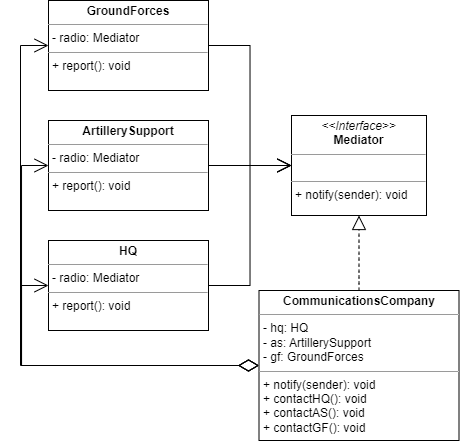

The diagram above was exported from draw.io. Its source (the exported page's mxGraphModel, read from the mxfile embedded in the PNG):
<mxGraphModel dx="989" dy="523" grid="1" gridSize="10" guides="1" tooltips="1" connect="1" arrows="1" fold="1" page="1" pageScale="1" pageWidth="500" pageHeight="600" math="0" shadow="0">
  <root>
    <mxCell id="0" />
    <mxCell id="1" parent="0" />
    <mxCell id="JsKGBABbv_1upr2axu3t-2" value="&lt;p style=&quot;margin:0px;margin-top:4px;text-align:center;&quot;&gt;&lt;i&gt;&amp;lt;&amp;lt;Interface&amp;gt;&amp;gt;&lt;/i&gt;&lt;br&gt;&lt;b&gt;Mediator&lt;/b&gt;&lt;/p&gt;&lt;hr size=&quot;1&quot;&gt;&lt;p style=&quot;margin:0px;margin-left:4px;&quot;&gt;&lt;br&gt;&lt;/p&gt;&lt;hr size=&quot;1&quot;&gt;&lt;p style=&quot;margin:0px;margin-left:4px;&quot;&gt;+ notify(sender): void&lt;/p&gt;" style="verticalAlign=top;align=left;overflow=fill;fontSize=12;fontFamily=Helvetica;html=1;whiteSpace=wrap;" vertex="1" parent="1">
      <mxGeometry x="310" y="165" width="135" height="100" as="geometry" />
    </mxCell>
    <mxCell id="JsKGBABbv_1upr2axu3t-3" value="&lt;p style=&quot;margin:0px;margin-top:4px;text-align:center;&quot;&gt;&lt;b&gt;CommunicationsCompany&lt;/b&gt;&lt;/p&gt;&lt;hr size=&quot;1&quot;&gt;&lt;p style=&quot;margin:0px;margin-left:4px;&quot;&gt;- hq: HQ&lt;/p&gt;&lt;p style=&quot;margin:0px;margin-left:4px;&quot;&gt;- as: ArtillerySupport&lt;/p&gt;&lt;p style=&quot;margin:0px;margin-left:4px;&quot;&gt;- gf: GroundForces&lt;/p&gt;&lt;hr size=&quot;1&quot;&gt;&lt;p style=&quot;margin:0px;margin-left:4px;&quot;&gt;+ notify(sender): void&lt;/p&gt;&lt;p style=&quot;margin:0px;margin-left:4px;&quot;&gt;+ contactHQ(): void&lt;/p&gt;&lt;p style=&quot;margin:0px;margin-left:4px;&quot;&gt;+ contactAS(): void&lt;br&gt;&lt;/p&gt;&lt;p style=&quot;margin:0px;margin-left:4px;&quot;&gt;+ contactGF(): void&lt;br&gt;&lt;/p&gt;" style="verticalAlign=top;align=left;overflow=fill;fontSize=12;fontFamily=Helvetica;html=1;whiteSpace=wrap;" vertex="1" parent="1">
      <mxGeometry x="277.5" y="340" width="200" height="150" as="geometry" />
    </mxCell>
    <mxCell id="JsKGBABbv_1upr2axu3t-4" value="&lt;p style=&quot;margin:0px;margin-top:4px;text-align:center;&quot;&gt;&lt;b&gt;GroundForces&lt;/b&gt;&lt;/p&gt;&lt;hr size=&quot;1&quot;&gt;&lt;p style=&quot;margin:0px;margin-left:4px;&quot;&gt;- radio: Mediator&lt;/p&gt;&lt;hr size=&quot;1&quot;&gt;&lt;p style=&quot;margin:0px;margin-left:4px;&quot;&gt;+ report(): void&lt;/p&gt;" style="verticalAlign=top;align=left;overflow=fill;fontSize=12;fontFamily=Helvetica;html=1;whiteSpace=wrap;" vertex="1" parent="1">
      <mxGeometry x="67" y="50" width="160" height="90" as="geometry" />
    </mxCell>
    <mxCell id="JsKGBABbv_1upr2axu3t-6" value="&lt;p style=&quot;margin:0px;margin-top:4px;text-align:center;&quot;&gt;&lt;b&gt;ArtillerySupport&lt;/b&gt;&lt;/p&gt;&lt;hr size=&quot;1&quot;&gt;&lt;p style=&quot;margin:0px;margin-left:4px;&quot;&gt;- radio: Mediator&lt;/p&gt;&lt;hr size=&quot;1&quot;&gt;&lt;p style=&quot;margin:0px;margin-left:4px;&quot;&gt;+ report(): void&lt;/p&gt;" style="verticalAlign=top;align=left;overflow=fill;fontSize=12;fontFamily=Helvetica;html=1;whiteSpace=wrap;" vertex="1" parent="1">
      <mxGeometry x="67" y="170" width="160" height="90" as="geometry" />
    </mxCell>
    <mxCell id="JsKGBABbv_1upr2axu3t-8" value="&lt;p style=&quot;margin:0px;margin-top:4px;text-align:center;&quot;&gt;&lt;b&gt;HQ&lt;/b&gt;&lt;/p&gt;&lt;hr size=&quot;1&quot;&gt;&lt;p style=&quot;margin:0px;margin-left:4px;&quot;&gt;- radio: Mediator&lt;/p&gt;&lt;hr size=&quot;1&quot;&gt;&lt;p style=&quot;margin:0px;margin-left:4px;&quot;&gt;+ report(): void&lt;/p&gt;" style="verticalAlign=top;align=left;overflow=fill;fontSize=12;fontFamily=Helvetica;html=1;whiteSpace=wrap;" vertex="1" parent="1">
      <mxGeometry x="67" y="290" width="160" height="90" as="geometry" />
    </mxCell>
    <mxCell id="JsKGBABbv_1upr2axu3t-9" value="" style="endArrow=open;endFill=1;endSize=12;html=1;rounded=0;edgeStyle=orthogonalEdgeStyle;fontSize=12;exitX=1;exitY=0.5;exitDx=0;exitDy=0;entryX=0;entryY=0.5;entryDx=0;entryDy=0;" edge="1" parent="1" source="JsKGBABbv_1upr2axu3t-8" target="JsKGBABbv_1upr2axu3t-2">
      <mxGeometry width="160" relative="1" as="geometry">
        <mxPoint x="220" y="300.0000000000001" as="sourcePoint" />
        <mxPoint x="380" y="300.0000000000001" as="targetPoint" />
      </mxGeometry>
    </mxCell>
    <mxCell id="JsKGBABbv_1upr2axu3t-10" value="" style="endArrow=open;endFill=1;endSize=12;html=1;rounded=0;edgeStyle=orthogonalEdgeStyle;fontSize=12;exitX=1;exitY=0.5;exitDx=0;exitDy=0;entryX=0;entryY=0.5;entryDx=0;entryDy=0;" edge="1" parent="1" source="JsKGBABbv_1upr2axu3t-6" target="JsKGBABbv_1upr2axu3t-2">
      <mxGeometry width="160" relative="1" as="geometry">
        <mxPoint x="220" y="300.0000000000001" as="sourcePoint" />
        <mxPoint x="380" y="300.0000000000001" as="targetPoint" />
      </mxGeometry>
    </mxCell>
    <mxCell id="JsKGBABbv_1upr2axu3t-11" value="" style="endArrow=open;endFill=1;endSize=12;html=1;rounded=0;edgeStyle=orthogonalEdgeStyle;fontSize=12;exitX=1;exitY=0.5;exitDx=0;exitDy=0;entryX=0;entryY=0.5;entryDx=0;entryDy=0;" edge="1" parent="1" source="JsKGBABbv_1upr2axu3t-4" target="JsKGBABbv_1upr2axu3t-2">
      <mxGeometry width="160" relative="1" as="geometry">
        <mxPoint x="237" y="345" as="sourcePoint" />
        <mxPoint x="320" y="225" as="targetPoint" />
      </mxGeometry>
    </mxCell>
    <mxCell id="JsKGBABbv_1upr2axu3t-12" value="" style="endArrow=block;dashed=1;endFill=0;endSize=12;html=1;rounded=0;edgeStyle=orthogonalEdgeStyle;exitX=0.5;exitY=0;exitDx=0;exitDy=0;fontSize=12;curved=1;entryX=0.5;entryY=1;entryDx=0;entryDy=0;" edge="1" parent="1" source="JsKGBABbv_1upr2axu3t-3" target="JsKGBABbv_1upr2axu3t-2">
      <mxGeometry width="160" relative="1" as="geometry">
        <mxPoint x="385.03" y="300.0000000000001" as="sourcePoint" />
        <mxPoint x="230" y="300.0000000000001" as="targetPoint" />
      </mxGeometry>
    </mxCell>
    <mxCell id="JsKGBABbv_1upr2axu3t-13" value="" style="endArrow=open;endFill=1;endSize=12;html=1;rounded=0;edgeStyle=orthogonalEdgeStyle;fontSize=12;exitX=0;exitY=0.5;exitDx=0;exitDy=0;entryX=0;entryY=0.5;entryDx=0;entryDy=0;startArrow=diamondThin;startFill=0;jumpSize=18;startSize=18;" edge="1" parent="1" source="JsKGBABbv_1upr2axu3t-3" target="JsKGBABbv_1upr2axu3t-8">
      <mxGeometry width="160" relative="1" as="geometry">
        <mxPoint x="220" y="300.0000000000001" as="sourcePoint" />
        <mxPoint x="380" y="300.0000000000001" as="targetPoint" />
        <Array as="points">
          <mxPoint x="40" y="415" />
          <mxPoint x="40" y="335" />
        </Array>
      </mxGeometry>
    </mxCell>
    <mxCell id="JsKGBABbv_1upr2axu3t-14" value="" style="endArrow=open;endFill=1;endSize=12;html=1;rounded=0;edgeStyle=orthogonalEdgeStyle;fontSize=12;exitX=0;exitY=0.5;exitDx=0;exitDy=0;entryX=0;entryY=0.5;entryDx=0;entryDy=0;startArrow=diamondThin;startFill=0;jumpSize=18;startSize=18;" edge="1" parent="1" source="JsKGBABbv_1upr2axu3t-3" target="JsKGBABbv_1upr2axu3t-4">
      <mxGeometry width="160" relative="1" as="geometry">
        <mxPoint x="277.5" y="420" as="sourcePoint" />
        <mxPoint x="66.5" y="340" as="targetPoint" />
        <Array as="points">
          <mxPoint x="39" y="415" />
          <mxPoint x="39" y="95" />
        </Array>
      </mxGeometry>
    </mxCell>
    <mxCell id="JsKGBABbv_1upr2axu3t-15" value="" style="endArrow=open;endFill=1;endSize=12;html=1;rounded=0;edgeStyle=orthogonalEdgeStyle;fontSize=12;exitX=0;exitY=0.5;exitDx=0;exitDy=0;entryX=0;entryY=0.5;entryDx=0;entryDy=0;startArrow=diamondThin;startFill=0;jumpSize=1;startSize=18;" edge="1" parent="1" source="JsKGBABbv_1upr2axu3t-3" target="JsKGBABbv_1upr2axu3t-6">
      <mxGeometry width="160" relative="1" as="geometry">
        <mxPoint x="298" y="435" as="sourcePoint" />
        <mxPoint x="87" y="355" as="targetPoint" />
        <Array as="points">
          <mxPoint x="40" y="415" />
          <mxPoint x="40" y="215" />
        </Array>
      </mxGeometry>
    </mxCell>
  </root>
</mxGraphModel>